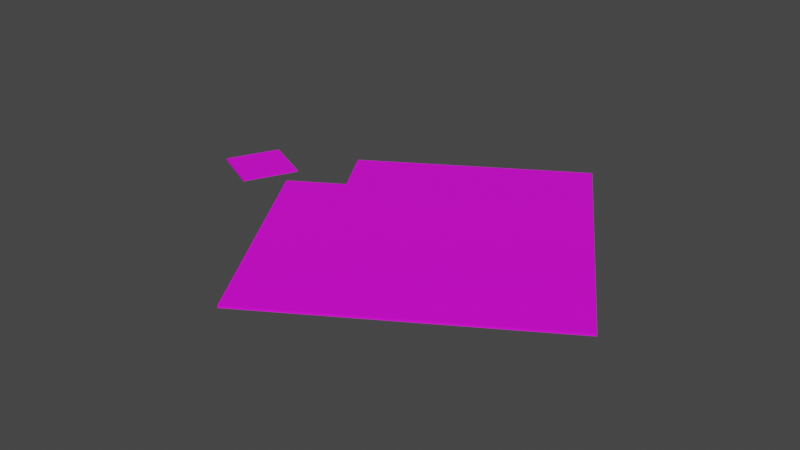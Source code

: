 # Source: LSD.blend  (saved by Blender 3.0.42; exported with 4.5.12 LTS)
import bpy
from mathutils import Matrix  # noqa: F401  (used for matrix-valued properties, if any)

bpy.ops.wm.read_factory_settings(use_empty=True)
scene = bpy.context.scene
scene.name = 'Scene'

# ---- collections
col_collection = bpy.data.collections.new('Collection'); scene.collection.children.link(col_collection)

# ---- images (referenced by path relative to the original .blend; pixels are not part of the script)
import os
ASSET_DIR = os.environ.get("B2B_ASSET_DIR", "")  # directory of the original .blend (textures are referenced by path, not embedded)
HERE = os.path.dirname(os.path.abspath(__file__))  # packed textures are extracted next to this script under _unpacked/

def load_image(name, relpath, width, height, colorspace="sRGB"):
    """Load a texture the original file referenced (path relative to the .blend, or extracted next to this script)."""
    p = next((c for c in (os.path.join(HERE, relpath), os.path.join(ASSET_DIR, relpath)) if relpath and os.path.exists(c)), "")
    if p:
        img = bpy.data.images.load(p, check_existing=True)
        img.name = name
    else:  # same state as the original file: an image datablock whose file is absent (Cycles renders it pink)
        img = bpy.data.images.new(name, width, height)
        img.source = "FILE"
        img.filepath = "//" + (relpath or name)
    img.colorspace_settings.name = colorspace
    return img
img_lsd_sheet_png = load_image('LSD_Sheet.png', 'LSD_Sheet.png', 1024, 1024, 'sRGB')
img_acid_sheet_png_001 = load_image('acid sheet.png.001', 'acid sheet.png', 1024, 1024, 'Non-Color')
img_lsd_tab_png = load_image('LSD_Tab.png', 'LSD_Tab.png', 1024, 1024, 'sRGB')

# ---- materials (node trees are filled in below, after node groups)
mat_material_017 = bpy.data.materials.new('Material.017')
mat_material_017.surface_render_method = 'BLENDED'
mat_material_017.blend_method = 'BLEND'
mat_material_017.use_transparent_shadow = False
mat_material_017.roughness = 0.5
mat_material_018 = bpy.data.materials.new('Material.018')
mat_material_018.use_transparent_shadow = False
mat_material_018.roughness = 0.5

# ---- material node trees
mat_material_017.use_nodes = True; mat_material_017.node_tree.nodes.clear()
_N = mat_material_017.node_tree.nodes; _L = mat_material_017.node_tree.links
n0 = _N.new('ShaderNodeBsdfPrincipled'); n0.name = 'Principled BSDF'; n0.location = (10, 300)
n0.distribution = 'GGX'
n0.subsurface_method = 'RANDOM_WALK_SKIN'
n0.inputs[3].default_value = 1.45
n0.inputs[27].default_value = (0.0, 0.0, 0.0, 1.0)
n0.inputs[28].default_value = 1.0
n1 = _N.new('ShaderNodeOutputMaterial'); n1.name = 'Material Output'; n1.location = (300, 300)
n2 = _N.new('ShaderNodeNormalMap'); n2.name = 'Normal Map'; n2.location = (-300, -300)
n2.label = 'Normal/Map'
n2.inputs[0].default_value = 0.0
n3 = _N.new('ShaderNodeTexImage'); n3.name = 'Image Texture'; n3.location = (-300, 600)
n3.image = img_lsd_sheet_png
n4 = _N.new('ShaderNodeTexImage'); n4.name = 'Image Texture.001'; n4.location = (-300, 0)
n4.image = img_acid_sheet_png_001
_L.new(n0.outputs[0], n1.inputs[0])
_L.new(n2.outputs[0], n0.inputs[5])
_L.new(n4.outputs[1], n0.inputs[4])
_L.new(n3.outputs[0], n0.inputs[0])
n1.is_active_output = True
mat_material_018.use_nodes = True; mat_material_018.node_tree.nodes.clear()
_N = mat_material_018.node_tree.nodes; _L = mat_material_018.node_tree.links
n0 = _N.new('ShaderNodeBsdfPrincipled'); n0.name = 'Principled BSDF'; n0.location = (10, 300)
n0.distribution = 'GGX'
n0.subsurface_method = 'RANDOM_WALK_SKIN'
n0.inputs[3].default_value = 1.45
n0.inputs[27].default_value = (0.0, 0.0, 0.0, 1.0)
n0.inputs[28].default_value = 1.0
n1 = _N.new('ShaderNodeOutputMaterial'); n1.name = 'Material Output'; n1.location = (300, 300)
n2 = _N.new('ShaderNodeNormalMap'); n2.name = 'Normal Map'; n2.location = (-300, -300)
n2.label = 'Normal/Map'
n2.inputs[0].default_value = 0.0
n3 = _N.new('ShaderNodeTexImage'); n3.name = 'Image Texture'; n3.location = (-300, 600)
n3.image = img_lsd_tab_png
_L.new(n0.outputs[0], n1.inputs[0])
_L.new(n2.outputs[0], n0.inputs[5])
_L.new(n3.outputs[0], n0.inputs[0])
n1.is_active_output = True

# ---- world
world_world = bpy.data.worlds.new('World'); scene.world = world_world
world_world.use_nodes = True; world_world.node_tree.nodes.clear()
_N = world_world.node_tree.nodes; _L = world_world.node_tree.links
n0 = _N.new('ShaderNodeOutputWorld'); n0.name = 'World Output'; n0.location = (300, 300)
n1 = _N.new('ShaderNodeBackground'); n1.name = 'Background'; n1.location = (10, 300)
n1.inputs[0].default_value = (0.05088, 0.05088, 0.05088, 1.0)
_L.new(n1.outputs[0], n0.inputs[0])
n0.is_active_output = True
world_world.color = (0.05088, 0.05088, 0.05088)
world_world.use_sun_shadow = False
world_world.sun_shadow_jitter_overblur = 0.0

# ---- meshes
me_plane_004 = bpy.data.meshes.new('Plane.004')
me_plane_004.from_pydata([(-1.0, -1.0, 0.0), (1.0, -1.0, 0.0), (1.0, 1.0, 0.0), (-1.0, 0.6007, -8.177e-08), (-0.5901, 1.0, -8.123e-08), (-0.5969, 0.5993, -6.111e-08), (-1.0, -1.0, 0.01572), (1.0, -1.0, 0.01572), (1.0, 1.0, 0.01572), (-1.0, 0.6007, 0.01572), (-0.5901, 1.0, 0.01572), (-0.5969, 0.5993, 0.01572)], [], [(0, 3, 5, 4, 2, 1), (6, 7, 8, 10, 11, 9), (2, 4, 10, 8), (1, 2, 8, 7), (3, 0, 6, 9), (4, 5, 11, 10), (5, 3, 9, 11), (0, 1, 7, 6)])
me_plane_004.polygons.foreach_set('use_smooth', [True] * 8)
_k = set([(0, 1), (0, 3), (0, 6), (1, 2), (1, 7), (2, 4), (2, 8), (3, 5), (3, 9), (4, 5), (4, 10), (5, 11), (6, 7), (6, 9), (7, 8), (8, 10), (9, 11), (10, 11)])
me_plane_004.attributes.new('sharp_edge', 'BOOLEAN', 'EDGE').data.foreach_set('value', [ (min(e.vertices), max(e.vertices)) in _k for e in me_plane_004.edges])
_uv = me_plane_004.uv_layers.new(name='UVMap')
_uv.uv.foreach_set('vector', [0.0, 0.0, 0.0, 0.8003, 0.2016, 0.7997, 0.2049, 1.0, 1.0, 1.0, 1.0, 0.0, 0.0, 0.0, 1.0, 0.0, 1.0, 1.0, 0.2049, 1.0, 0.2016, 0.7997, 0.0, 0.8003, 1.0, 1.0, 0.2049, 1.0, 0.2049, 1.0, 1.0, 1.0, 1.0, 0.0, 1.0, 1.0, 1.0, 1.0, 1.0, 0.0, 0.0, 0.8003, 0.0, 0.0, 0.0, 0.0, 0.0, 0.8003, 0.2049, 1.0, 0.2016, 0.7997, 0.2016, 0.7997, 0.2049, 1.0, 0.2016, 0.7997, 0.0, 0.8003, 0.0, 0.8003, 0.2016, 0.7997, 0.0, 0.0, 1.0, 0.0, 1.0, 0.0, 0.0, 0.0])
me_plane_004.materials.append(mat_material_017)
me_plane_004.use_remesh_fix_poles = True
me_plane_004.use_remesh_preserve_attributes = False
me_plane_004.update()
me_plane_004.normals_split_custom_set([tuple(v) for v in zip(*[iter([2.446e-08, -2.446e-08, -1.0, 2.446e-08, -2.446e-08, -1.0, 2.446e-08, -2.446e-08, -1.0, 2.446e-08, -2.446e-08, -1.0, 2.446e-08, -2.446e-08, -1.0, 2.446e-08, -2.446e-08, -1.0, -2.442e-08, 2.464e-08, 1.0, -2.442e-08, 2.464e-08, 1.0, -2.442e-08, 2.464e-08, 1.0, -2.442e-08, 2.464e-08, 1.0, -2.442e-08, 2.464e-08, 1.0, -2.442e-08, 2.464e-08, 1.0, 0.0, 1.0, 0.0, 0.0, 1.0, 0.0, 0.0, 1.0, 0.0, 0.0, 1.0, 0.0, 1.0, 0.0, 0.0, 1.0, 0.0, 0.0, 1.0, 0.0, 0.0, 1.0, 0.0, 0.0, -1.0, 0.0, 0.0, -1.0, 0.0, 0.0, -1.0, 0.0, 0.0, -1.0, 0.0, 0.0, -0.9999, 0.01685, 0.0, -0.9999, 0.01685, 0.0, -0.9999, 0.01685, 0.0, -0.9999, 0.01685, 0.0, 0.00335, 1.0, 0.0, 0.00335, 1.0, 0.0, 0.00335, 1.0, 0.0, 0.00335, 1.0, 0.0, 0.0, -1.0, 0.0, 0.0, -1.0, 0.0, 0.0, -1.0, 0.0, 0.0, -1.0, 0.0])] * 3)])
me_plane_008 = bpy.data.meshes.new('Plane.008')
me_plane_008.from_pydata([(-1.0, -1.0, 0.0), (1.0, -1.0, 0.0), (-1.0, 1.0, 0.0), (1.0, 1.0, 0.0), (-1.0, -1.0, 0.07759), (1.0, -1.0, 0.07759), (-1.0, 1.0, 0.07759), (1.0, 1.0, 0.07759)], [], [(0, 2, 3, 1), (4, 5, 7, 6), (3, 2, 6, 7), (0, 1, 5, 4), (1, 3, 7, 5), (2, 0, 4, 6)])
me_plane_008.polygons.foreach_set('use_smooth', [True] * 6)
_k = set([(0, 1), (0, 2), (0, 4), (1, 3), (1, 5), (2, 3), (2, 6), (3, 7), (4, 5), (4, 6), (5, 7), (6, 7)])
me_plane_008.attributes.new('sharp_edge', 'BOOLEAN', 'EDGE').data.foreach_set('value', [ (min(e.vertices), max(e.vertices)) in _k for e in me_plane_008.edges])
_uv = me_plane_008.uv_layers.new(name='UVMap')
_uv.uv.foreach_set('vector', [0.0, 0.0, 0.0, 1.0, 1.0, 1.0, 1.0, 0.0, 0.0, 0.0, 1.0, 0.0, 1.0, 1.0, 0.0, 1.0, 1.0, 1.0, 0.0, 1.0, 0.0, 1.0, 1.0, 1.0, 0.0, 0.0, 1.0, 0.0, 1.0, 0.0, 0.0, 0.0, 1.0, 0.0, 1.0, 1.0, 1.0, 1.0, 1.0, 0.0, 0.0, 1.0, 0.0, 0.0, 0.0, 0.0, 0.0, 1.0])
me_plane_008.materials.append(mat_material_018)
me_plane_008.use_remesh_fix_poles = True
me_plane_008.use_remesh_preserve_attributes = False
me_plane_008.update()
me_plane_008.normals_split_custom_set([tuple(v) for v in zip(*[iter([0.0, 0.0, -1.0, 0.0, 0.0, -1.0, 0.0, 0.0, -1.0, 0.0, 0.0, -1.0, 0.0, 0.0, 1.0, 0.0, 0.0, 1.0, 0.0, 0.0, 1.0, 0.0, 0.0, 1.0, 0.0, 1.0, 0.0, 0.0, 1.0, 0.0, 0.0, 1.0, 0.0, 0.0, 1.0, 0.0, 0.0, -1.0, 0.0, 0.0, -1.0, 0.0, 0.0, -1.0, 0.0, 0.0, -1.0, 0.0, 1.0, 0.0, 0.0, 1.0, 0.0, 0.0, 1.0, 0.0, 0.0, 1.0, 0.0, 0.0, -1.0, 0.0, 0.0, -1.0, 0.0, 0.0, -1.0, 0.0, 0.0, -1.0, 0.0, 0.0])] * 3)])

# ---- objects
ob_lsd_sheet = bpy.data.objects.new('LSD Sheet', me_plane_004)
ob_lsd_tab = bpy.data.objects.new('LSD Tab', me_plane_008)

# ---- transforms, parenting, visibility, modifiers, constraints
ob_lsd_sheet.location = (0.0, 0.0, 0.0)
ob_lsd_sheet.rotation_euler = (0.0, 0.0, 0.5546)
ob_lsd_sheet.scale = (2.205, 2.205, 2.205)
ob_lsd_sheet.color = (0.8, 0.8, 0.8, 1.0)
ob_lsd_tab.location = (-3.382, 0.2386, -0.05975)
ob_lsd_tab.rotation_euler = (0.0, 0.0, 1.123)
ob_lsd_tab.scale = (0.4187, 0.4187, 0.4187)
ob_lsd_tab.color = (0.8, 0.8, 0.8, 1.0)

# ---- collection membership
col_collection.objects.link(ob_lsd_sheet)
col_collection.objects.link(ob_lsd_tab)

# ---- scene / render settings (as saved in the file)
scene.frame_start = 1; scene.frame_end = 250; scene.frame_set(0)
scene.render.engine = 'BLENDER_EEVEE_NEXT'
scene.cycles.sampling_pattern = 'TABULATED_SOBOL'
scene.cycles.use_light_tree = False
scene.view_settings.view_transform = 'Filmic'
bpy.context.view_layer.update()

# ---- added for rendering (the .blend has no active camera and no usable light): camera, sun
cam_auto = bpy.data.cameras.new('AutoCamera')
cam_auto.lens = 50.0
cam_auto.sensor_width = 36.0
cam_auto.clip_end = 1000.0
ob_auto_camera = bpy.data.objects.new('AutoCamera', cam_auto)
scene.collection.objects.link(ob_auto_camera)
ob_auto_camera.location = (8.10339, -10.2675, 6.83242)
ob_auto_camera.rotation_euler = (1.09748, -7.21219e-08, 0.694738)
scene.camera = ob_auto_camera
light_auto_sun = bpy.data.lights.new('AutoSun', 'SUN')
light_auto_sun.energy = 3.0
light_auto_sun.angle = 0.0523599
ob_auto_sun = bpy.data.objects.new('AutoSun', light_auto_sun)
scene.collection.objects.link(ob_auto_sun)
ob_auto_sun.rotation_euler = (0.872665, 0.174533, 0.523599)
bpy.context.view_layer.update()
